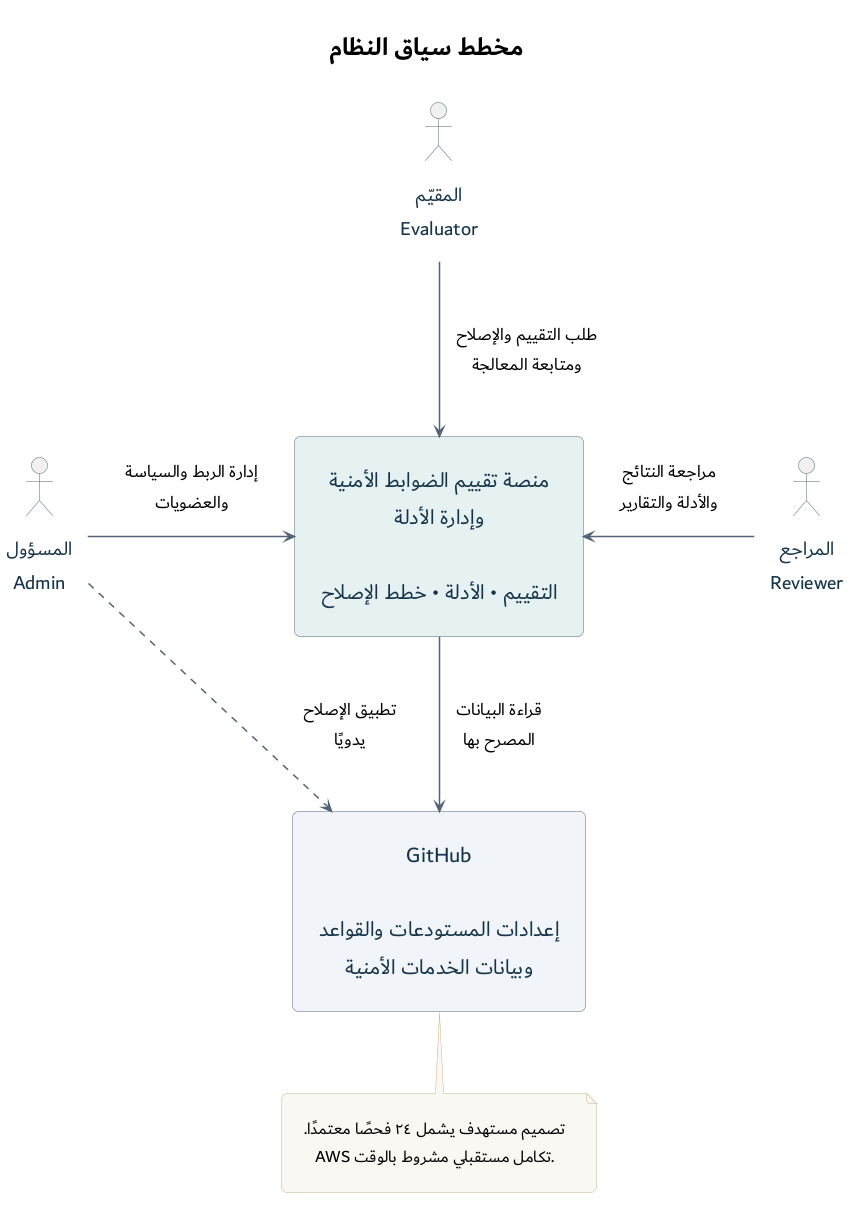

The diagram above was rendered by PlantUML. Its source (embedded in the PNG):
@startuml
title مخطط سياق النظام

top to bottom direction
skinparam defaultFontName Dubai
skinparam defaultFontSize 20
skinparam titleFontSize 26
skinparam ArrowFontSize 18
skinparam ArrowColor #526578
skinparam ArrowThickness 1.5
skinparam defaultTextAlignment center
skinparam nodesep 40
skinparam ranksep 80
skinparam padding 16
skinparam shadowing false
skinparam roundcorner 12
skinparam rectangle {
  BackgroundColor #F1F5F9
  BorderColor #526578
  FontSize 22
  FontColor #17354A
}
skinparam actor {
  BorderColor #526578
  FontColor #17354A
}
skinparam note {
  BackgroundColor #FAF8F2
  BorderColor #C9B68F
  FontSize 17
}

actor "المسؤول\nAdmin" as Admin
actor "المقيّم\nEvaluator" as Evaluator
actor "المراجع\nReviewer" as Reviewer

rectangle "منصة تقييم الضوابط الأمنية\nوإدارة الأدلة\n\nالتقييم • الأدلة • خطط الإصلاح" as Platform #E6F2F2
rectangle "GitHub\n\nإعدادات المستودعات والقواعد\nوبيانات الخدمات الأمنية" as GitHub

Admin -right-> Platform : إدارة الربط والسياسة\nوالعضويات
Evaluator -down-> Platform : طلب التقييم والإصلاح\nومتابعة المعالجة
Reviewer -left-> Platform : مراجعة النتائج\nوالأدلة والتقارير

Platform -down-> GitHub : قراءة البيانات\nالمصرح بها
Admin -[dashed,norank]-> GitHub : تطبيق الإصلاح\nيدويًا

note bottom of GitHub
  تصميم مستهدف يشمل ٢٤ فحصًا معتمدًا.
  AWS تكامل مستقبلي مشروط بالوقت.
end note

@enduml